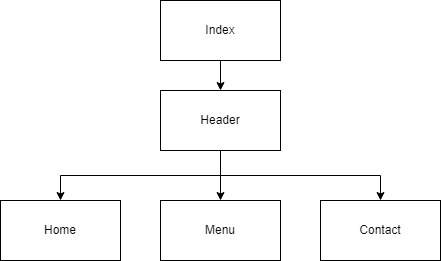

The diagram above was exported from draw.io. Its source (the exported page's mxGraphModel, read from the mxfile embedded in the PNG):
<mxGraphModel dx="1050" dy="549" grid="1" gridSize="10" guides="1" tooltips="1" connect="1" arrows="1" fold="1" page="1" pageScale="1" pageWidth="850" pageHeight="1100" math="0" shadow="0">
  <root>
    <mxCell id="0" />
    <mxCell id="1" parent="0" />
    <mxCell id="RslUSQataoch9kbH14Y_-6" style="edgeStyle=orthogonalEdgeStyle;rounded=0;orthogonalLoop=1;jettySize=auto;html=1;exitX=0.5;exitY=1;exitDx=0;exitDy=0;entryX=0.5;entryY=0;entryDx=0;entryDy=0;" edge="1" parent="1" source="RslUSQataoch9kbH14Y_-1" target="RslUSQataoch9kbH14Y_-2">
      <mxGeometry relative="1" as="geometry" />
    </mxCell>
    <mxCell id="RslUSQataoch9kbH14Y_-1" value="Index" style="rounded=0;whiteSpace=wrap;html=1;" vertex="1" parent="1">
      <mxGeometry x="360" y="80" width="120" height="60" as="geometry" />
    </mxCell>
    <mxCell id="RslUSQataoch9kbH14Y_-7" style="edgeStyle=orthogonalEdgeStyle;rounded=0;orthogonalLoop=1;jettySize=auto;html=1;exitX=0.5;exitY=1;exitDx=0;exitDy=0;entryX=0.5;entryY=0;entryDx=0;entryDy=0;" edge="1" parent="1" source="RslUSQataoch9kbH14Y_-2" target="RslUSQataoch9kbH14Y_-3">
      <mxGeometry relative="1" as="geometry" />
    </mxCell>
    <mxCell id="RslUSQataoch9kbH14Y_-8" style="edgeStyle=orthogonalEdgeStyle;rounded=0;orthogonalLoop=1;jettySize=auto;html=1;exitX=0.5;exitY=1;exitDx=0;exitDy=0;entryX=0.5;entryY=0;entryDx=0;entryDy=0;" edge="1" parent="1" source="RslUSQataoch9kbH14Y_-2" target="RslUSQataoch9kbH14Y_-4">
      <mxGeometry relative="1" as="geometry" />
    </mxCell>
    <mxCell id="RslUSQataoch9kbH14Y_-9" style="edgeStyle=orthogonalEdgeStyle;rounded=0;orthogonalLoop=1;jettySize=auto;html=1;exitX=0.5;exitY=1;exitDx=0;exitDy=0;" edge="1" parent="1" source="RslUSQataoch9kbH14Y_-2" target="RslUSQataoch9kbH14Y_-5">
      <mxGeometry relative="1" as="geometry" />
    </mxCell>
    <mxCell id="RslUSQataoch9kbH14Y_-2" value="Header" style="rounded=0;whiteSpace=wrap;html=1;" vertex="1" parent="1">
      <mxGeometry x="360" y="170" width="120" height="60" as="geometry" />
    </mxCell>
    <mxCell id="RslUSQataoch9kbH14Y_-3" value="Home" style="rounded=0;whiteSpace=wrap;html=1;" vertex="1" parent="1">
      <mxGeometry x="200" y="280" width="120" height="60" as="geometry" />
    </mxCell>
    <mxCell id="RslUSQataoch9kbH14Y_-4" value="Menu" style="rounded=0;whiteSpace=wrap;html=1;" vertex="1" parent="1">
      <mxGeometry x="360" y="280" width="120" height="60" as="geometry" />
    </mxCell>
    <mxCell id="RslUSQataoch9kbH14Y_-5" value="Contact" style="rounded=0;whiteSpace=wrap;html=1;" vertex="1" parent="1">
      <mxGeometry x="520" y="280" width="120" height="60" as="geometry" />
    </mxCell>
  </root>
</mxGraphModel>